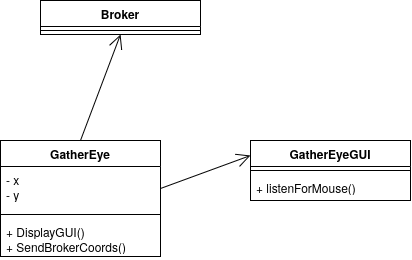

The diagram above was exported from draw.io. Its source (the exported page's mxGraphModel, read from the mxfile embedded in the PNG):
<mxGraphModel dx="1003" dy="853" grid="1" gridSize="10" guides="1" tooltips="1" connect="1" arrows="1" fold="1" page="1" pageScale="1" pageWidth="850" pageHeight="1100" math="0" shadow="0">
  <root>
    <mxCell id="0" />
    <mxCell id="1" parent="0" />
    <mxCell id="Uy5C-GC7UYnHTK2xJd6k-1" parent="1" style="swimlane;fontStyle=1;align=center;verticalAlign=top;childLayout=stackLayout;horizontal=1;startSize=26;horizontalStack=0;resizeParent=1;resizeParentMax=0;resizeLast=0;collapsible=1;marginBottom=0;whiteSpace=wrap;html=1;" value="GatherEye" vertex="1">
      <mxGeometry height="116" width="160" x="180" y="320" as="geometry" />
    </mxCell>
    <mxCell id="Uy5C-GC7UYnHTK2xJd6k-2" parent="Uy5C-GC7UYnHTK2xJd6k-1" style="text;strokeColor=none;fillColor=none;align=left;verticalAlign=top;spacingLeft=4;spacingRight=4;overflow=hidden;rotatable=0;points=[[0,0.5],[1,0.5]];portConstraint=eastwest;whiteSpace=wrap;html=1;" value="&lt;div&gt;- x&lt;/div&gt;&lt;div&gt;- y&lt;/div&gt;" vertex="1">
      <mxGeometry height="44" width="160" y="26" as="geometry" />
    </mxCell>
    <mxCell id="Uy5C-GC7UYnHTK2xJd6k-3" parent="Uy5C-GC7UYnHTK2xJd6k-1" style="line;strokeWidth=1;fillColor=none;align=left;verticalAlign=middle;spacingTop=-1;spacingLeft=3;spacingRight=3;rotatable=0;labelPosition=right;points=[];portConstraint=eastwest;strokeColor=inherit;" value="" vertex="1">
      <mxGeometry height="8" width="160" y="70" as="geometry" />
    </mxCell>
    <mxCell id="Uy5C-GC7UYnHTK2xJd6k-4" parent="Uy5C-GC7UYnHTK2xJd6k-1" style="text;strokeColor=none;fillColor=none;align=left;verticalAlign=top;spacingLeft=4;spacingRight=4;overflow=hidden;rotatable=0;points=[[0,0.5],[1,0.5]];portConstraint=eastwest;whiteSpace=wrap;html=1;" value="&lt;div&gt;+ DisplayGUI()&lt;/div&gt;&lt;div&gt;+ SendBrokerCoords()&lt;/div&gt;" vertex="1">
      <mxGeometry height="38" width="160" y="78" as="geometry" />
    </mxCell>
    <mxCell id="Uy5C-GC7UYnHTK2xJd6k-5" parent="1" style="swimlane;fontStyle=1;align=center;verticalAlign=top;childLayout=stackLayout;horizontal=1;startSize=26;horizontalStack=0;resizeParent=1;resizeParentMax=0;resizeLast=0;collapsible=1;marginBottom=0;whiteSpace=wrap;html=1;" value="GatherEyeGUI" vertex="1">
      <mxGeometry height="60" width="160" x="430" y="320" as="geometry" />
    </mxCell>
    <mxCell id="Uy5C-GC7UYnHTK2xJd6k-7" parent="Uy5C-GC7UYnHTK2xJd6k-5" style="line;strokeWidth=1;fillColor=none;align=left;verticalAlign=middle;spacingTop=-1;spacingLeft=3;spacingRight=3;rotatable=0;labelPosition=right;points=[];portConstraint=eastwest;strokeColor=inherit;" value="" vertex="1">
      <mxGeometry height="8" width="160" y="26" as="geometry" />
    </mxCell>
    <mxCell id="Uy5C-GC7UYnHTK2xJd6k-8" parent="Uy5C-GC7UYnHTK2xJd6k-5" style="text;strokeColor=none;fillColor=none;align=left;verticalAlign=top;spacingLeft=4;spacingRight=4;overflow=hidden;rotatable=0;points=[[0,0.5],[1,0.5]];portConstraint=eastwest;whiteSpace=wrap;html=1;" value="+ listenForMouse()" vertex="1">
      <mxGeometry height="26" width="160" y="34" as="geometry" />
    </mxCell>
    <mxCell id="Uy5C-GC7UYnHTK2xJd6k-10" edge="1" parent="1" source="Uy5C-GC7UYnHTK2xJd6k-2" style="endArrow=open;endFill=1;endSize=12;html=1;rounded=0;exitX=1;exitY=0.5;exitDx=0;exitDy=0;entryX=0;entryY=0.25;entryDx=0;entryDy=0;" target="Uy5C-GC7UYnHTK2xJd6k-5" value="">
      <mxGeometry relative="1" width="160" as="geometry">
        <mxPoint x="350" y="370" as="sourcePoint" />
        <mxPoint x="510" y="440" as="targetPoint" />
      </mxGeometry>
    </mxCell>
    <mxCell id="Uy5C-GC7UYnHTK2xJd6k-11" parent="1" style="swimlane;fontStyle=1;align=center;verticalAlign=top;childLayout=stackLayout;horizontal=1;startSize=26;horizontalStack=0;resizeParent=1;resizeParentMax=0;resizeLast=0;collapsible=1;marginBottom=0;whiteSpace=wrap;html=1;" value="Broker" vertex="1">
      <mxGeometry height="34" width="160" x="220" y="180" as="geometry" />
    </mxCell>
    <mxCell id="Uy5C-GC7UYnHTK2xJd6k-12" parent="Uy5C-GC7UYnHTK2xJd6k-11" style="line;strokeWidth=1;fillColor=none;align=left;verticalAlign=middle;spacingTop=-1;spacingLeft=3;spacingRight=3;rotatable=0;labelPosition=right;points=[];portConstraint=eastwest;strokeColor=inherit;" value="" vertex="1">
      <mxGeometry height="8" width="160" y="26" as="geometry" />
    </mxCell>
    <mxCell id="Uy5C-GC7UYnHTK2xJd6k-14" edge="1" parent="1" source="Uy5C-GC7UYnHTK2xJd6k-1" style="endArrow=open;endFill=1;endSize=12;html=1;rounded=0;exitX=0.5;exitY=0;exitDx=0;exitDy=0;entryX=0.5;entryY=1;entryDx=0;entryDy=0;" target="Uy5C-GC7UYnHTK2xJd6k-11" value="">
      <mxGeometry relative="1" width="160" as="geometry">
        <mxPoint x="410" y="350" as="sourcePoint" />
        <mxPoint x="500" y="417" as="targetPoint" />
      </mxGeometry>
    </mxCell>
  </root>
</mxGraphModel>